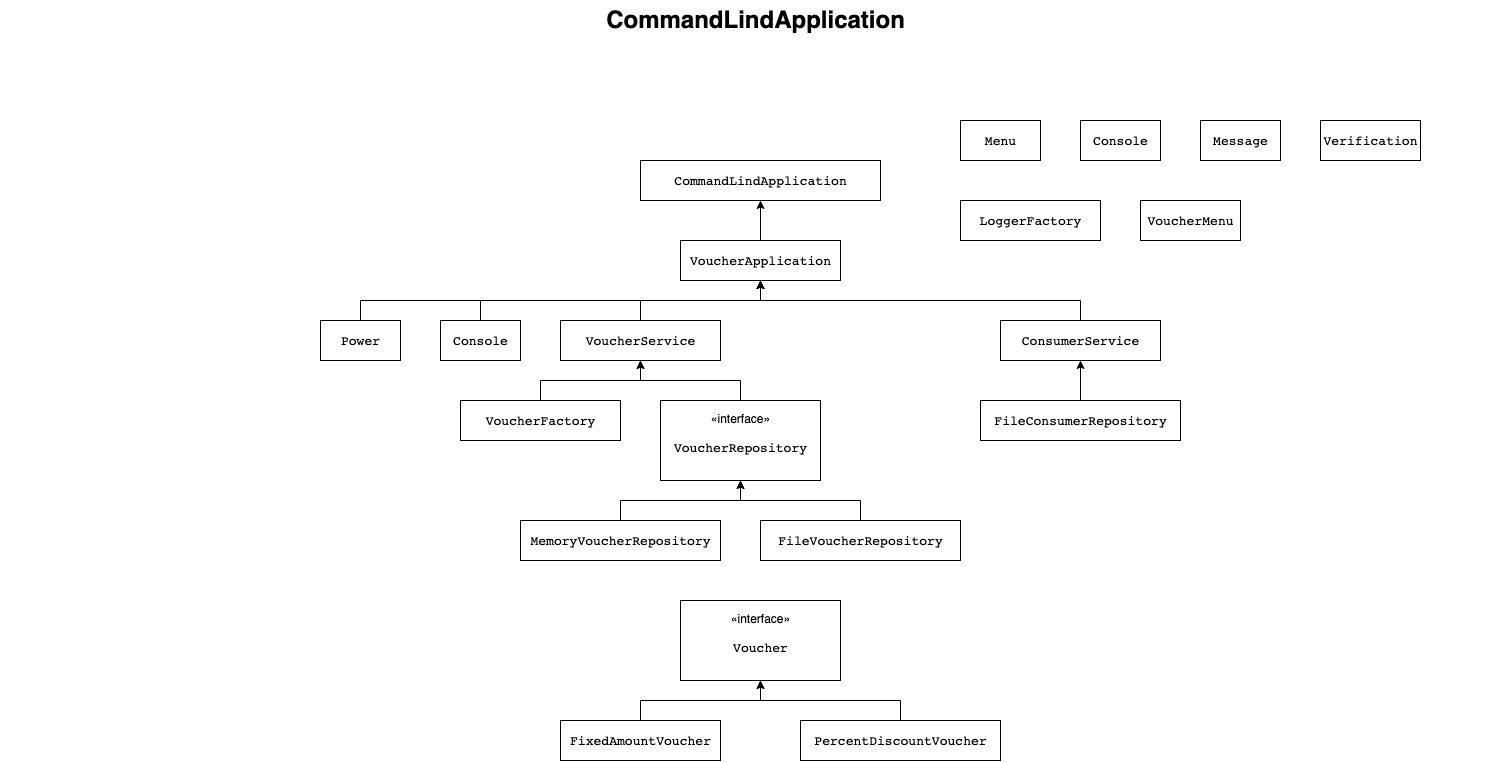

The diagram above was exported from draw.io. Its source (the exported page's mxGraphModel, read from the mxfile embedded in the PNG):
<mxGraphModel dx="1666" dy="801" grid="1" gridSize="10" guides="1" tooltips="1" connect="1" arrows="1" fold="1" page="1" pageScale="1.5" pageWidth="1169" pageHeight="826" background="none" math="0" shadow="0">
  <root>
    <mxCell id="0" style=";html=1;" />
    <mxCell id="1" style=";html=1;" parent="0" />
    <mxCell id="1672d66443f91eb5-23" value="CommandLindApplication" style="text;strokeColor=none;fillColor=none;html=1;fontSize=24;fontStyle=1;verticalAlign=middle;align=center;" parent="1" vertex="1">
      <mxGeometry x="120" y="40" width="1510" height="40" as="geometry" />
    </mxCell>
    <mxCell id="SkH9oBYuhcp2kmbXwMAv-1" value="&lt;pre style=&quot;background-color: rgb(255, 255, 255); font-family: &amp;quot;JetBrains Mono&amp;quot;, monospace; font-size: 9.8pt;&quot;&gt;CommandLindApplication&lt;/pre&gt;" style="html=1;" vertex="1" parent="1">
      <mxGeometry x="760" y="200" width="240" height="40" as="geometry" />
    </mxCell>
    <mxCell id="SkH9oBYuhcp2kmbXwMAv-3" style="edgeStyle=orthogonalEdgeStyle;rounded=0;orthogonalLoop=1;jettySize=auto;html=1;exitX=0.5;exitY=0;exitDx=0;exitDy=0;entryX=0.5;entryY=1;entryDx=0;entryDy=0;" edge="1" parent="1" source="SkH9oBYuhcp2kmbXwMAv-2" target="SkH9oBYuhcp2kmbXwMAv-1">
      <mxGeometry relative="1" as="geometry" />
    </mxCell>
    <mxCell id="SkH9oBYuhcp2kmbXwMAv-2" value="&lt;pre style=&quot;background-color: rgb(255, 255, 255); font-family: &amp;quot;JetBrains Mono&amp;quot;, monospace; font-size: 9.8pt;&quot;&gt;&lt;pre style=&quot;font-family: &amp;quot;JetBrains Mono&amp;quot;, monospace; font-size: 9.8pt;&quot;&gt;VoucherApplication&lt;/pre&gt;&lt;/pre&gt;" style="html=1;" vertex="1" parent="1">
      <mxGeometry x="800" y="280" width="160" height="40" as="geometry" />
    </mxCell>
    <mxCell id="SkH9oBYuhcp2kmbXwMAv-42" style="edgeStyle=orthogonalEdgeStyle;rounded=0;orthogonalLoop=1;jettySize=auto;html=1;exitX=0.5;exitY=0;exitDx=0;exitDy=0;entryX=0.5;entryY=1;entryDx=0;entryDy=0;" edge="1" parent="1" source="SkH9oBYuhcp2kmbXwMAv-4" target="SkH9oBYuhcp2kmbXwMAv-2">
      <mxGeometry relative="1" as="geometry" />
    </mxCell>
    <mxCell id="SkH9oBYuhcp2kmbXwMAv-4" value="&lt;pre style=&quot;background-color: rgb(255, 255, 255); font-family: &amp;quot;JetBrains Mono&amp;quot;, monospace; font-size: 9.8pt;&quot;&gt;&lt;pre style=&quot;font-family: &amp;quot;JetBrains Mono&amp;quot;, monospace; font-size: 9.8pt;&quot;&gt;Power&lt;/pre&gt;&lt;/pre&gt;" style="html=1;" vertex="1" parent="1">
      <mxGeometry x="440" y="360" width="80" height="40" as="geometry" />
    </mxCell>
    <mxCell id="SkH9oBYuhcp2kmbXwMAv-41" style="edgeStyle=orthogonalEdgeStyle;rounded=0;orthogonalLoop=1;jettySize=auto;html=1;exitX=0.5;exitY=0;exitDx=0;exitDy=0;entryX=0.5;entryY=1;entryDx=0;entryDy=0;" edge="1" parent="1" source="SkH9oBYuhcp2kmbXwMAv-6" target="SkH9oBYuhcp2kmbXwMAv-2">
      <mxGeometry relative="1" as="geometry" />
    </mxCell>
    <mxCell id="SkH9oBYuhcp2kmbXwMAv-6" value="&lt;pre style=&quot;background-color: rgb(255, 255, 255); font-family: &amp;quot;JetBrains Mono&amp;quot;, monospace; font-size: 9.8pt;&quot;&gt;&lt;pre style=&quot;font-family: &amp;quot;JetBrains Mono&amp;quot;, monospace; font-size: 9.8pt;&quot;&gt;Console&lt;/pre&gt;&lt;/pre&gt;" style="html=1;" vertex="1" parent="1">
      <mxGeometry x="560" y="360" width="80" height="40" as="geometry" />
    </mxCell>
    <mxCell id="SkH9oBYuhcp2kmbXwMAv-39" style="edgeStyle=orthogonalEdgeStyle;rounded=0;orthogonalLoop=1;jettySize=auto;html=1;exitX=0.5;exitY=0;exitDx=0;exitDy=0;entryX=0.5;entryY=1;entryDx=0;entryDy=0;" edge="1" parent="1" source="SkH9oBYuhcp2kmbXwMAv-8" target="SkH9oBYuhcp2kmbXwMAv-2">
      <mxGeometry relative="1" as="geometry" />
    </mxCell>
    <mxCell id="SkH9oBYuhcp2kmbXwMAv-8" value="&lt;pre style=&quot;background-color: rgb(255, 255, 255); font-family: &amp;quot;JetBrains Mono&amp;quot;, monospace; font-size: 9.8pt;&quot;&gt;&lt;pre style=&quot;font-family: &amp;quot;JetBrains Mono&amp;quot;, monospace; font-size: 9.8pt;&quot;&gt;VoucherService&lt;/pre&gt;&lt;/pre&gt;" style="html=1;" vertex="1" parent="1">
      <mxGeometry x="680" y="360" width="160" height="40" as="geometry" />
    </mxCell>
    <mxCell id="SkH9oBYuhcp2kmbXwMAv-40" style="edgeStyle=orthogonalEdgeStyle;rounded=0;orthogonalLoop=1;jettySize=auto;html=1;exitX=0.5;exitY=0;exitDx=0;exitDy=0;" edge="1" parent="1" source="SkH9oBYuhcp2kmbXwMAv-10">
      <mxGeometry relative="1" as="geometry">
        <mxPoint x="880" y="320" as="targetPoint" />
      </mxGeometry>
    </mxCell>
    <mxCell id="SkH9oBYuhcp2kmbXwMAv-10" value="&lt;pre style=&quot;background-color: rgb(255, 255, 255); font-family: &amp;quot;JetBrains Mono&amp;quot;, monospace; font-size: 9.8pt;&quot;&gt;&lt;pre style=&quot;font-family: &amp;quot;JetBrains Mono&amp;quot;, monospace; font-size: 9.8pt;&quot;&gt;ConsumerService&lt;/pre&gt;&lt;/pre&gt;" style="html=1;" vertex="1" parent="1">
      <mxGeometry x="1120" y="360" width="160" height="40" as="geometry" />
    </mxCell>
    <mxCell id="SkH9oBYuhcp2kmbXwMAv-47" style="edgeStyle=orthogonalEdgeStyle;rounded=0;orthogonalLoop=1;jettySize=auto;html=1;exitX=0.5;exitY=0;exitDx=0;exitDy=0;entryX=0.5;entryY=1;entryDx=0;entryDy=0;" edge="1" parent="1" source="SkH9oBYuhcp2kmbXwMAv-16" target="SkH9oBYuhcp2kmbXwMAv-8">
      <mxGeometry relative="1" as="geometry" />
    </mxCell>
    <mxCell id="SkH9oBYuhcp2kmbXwMAv-16" value="&lt;pre style=&quot;background-color: rgb(255, 255, 255); font-family: &amp;quot;JetBrains Mono&amp;quot;, monospace; font-size: 9.8pt;&quot;&gt;&lt;pre style=&quot;font-family: &amp;quot;JetBrains Mono&amp;quot;, monospace; font-size: 9.8pt;&quot;&gt;VoucherFactory&lt;/pre&gt;&lt;/pre&gt;" style="html=1;" vertex="1" parent="1">
      <mxGeometry x="580" y="440" width="160" height="40" as="geometry" />
    </mxCell>
    <mxCell id="SkH9oBYuhcp2kmbXwMAv-48" style="edgeStyle=orthogonalEdgeStyle;rounded=0;orthogonalLoop=1;jettySize=auto;html=1;exitX=0.5;exitY=0;exitDx=0;exitDy=0;" edge="1" parent="1" source="SkH9oBYuhcp2kmbXwMAv-18">
      <mxGeometry relative="1" as="geometry">
        <mxPoint x="760" y="400" as="targetPoint" />
      </mxGeometry>
    </mxCell>
    <mxCell id="SkH9oBYuhcp2kmbXwMAv-18" value="«interface»&lt;br&gt;&lt;pre style=&quot;font-size: 9.8pt; font-family: &amp;quot;JetBrains Mono&amp;quot;, monospace;&quot;&gt;VoucherRepository&lt;/pre&gt;" style="html=1;" vertex="1" parent="1">
      <mxGeometry x="780" y="440" width="160" height="80" as="geometry" />
    </mxCell>
    <mxCell id="SkH9oBYuhcp2kmbXwMAv-46" style="edgeStyle=orthogonalEdgeStyle;rounded=0;orthogonalLoop=1;jettySize=auto;html=1;exitX=0.5;exitY=0;exitDx=0;exitDy=0;" edge="1" parent="1" source="SkH9oBYuhcp2kmbXwMAv-22">
      <mxGeometry relative="1" as="geometry">
        <mxPoint x="860" y="520" as="targetPoint" />
      </mxGeometry>
    </mxCell>
    <mxCell id="SkH9oBYuhcp2kmbXwMAv-22" value="&lt;pre style=&quot;background-color: rgb(255, 255, 255); font-family: &amp;quot;JetBrains Mono&amp;quot;, monospace; font-size: 9.8pt;&quot;&gt;&lt;pre style=&quot;font-family: &amp;quot;JetBrains Mono&amp;quot;, monospace; font-size: 9.8pt;&quot;&gt;FileVoucherRepository&lt;/pre&gt;&lt;/pre&gt;" style="html=1;" vertex="1" parent="1">
      <mxGeometry x="880" y="560" width="200" height="40" as="geometry" />
    </mxCell>
    <mxCell id="SkH9oBYuhcp2kmbXwMAv-45" style="edgeStyle=orthogonalEdgeStyle;rounded=0;orthogonalLoop=1;jettySize=auto;html=1;exitX=0.5;exitY=0;exitDx=0;exitDy=0;entryX=0.5;entryY=1;entryDx=0;entryDy=0;" edge="1" parent="1" source="SkH9oBYuhcp2kmbXwMAv-23" target="SkH9oBYuhcp2kmbXwMAv-18">
      <mxGeometry relative="1" as="geometry" />
    </mxCell>
    <mxCell id="SkH9oBYuhcp2kmbXwMAv-23" value="&lt;pre style=&quot;background-color: rgb(255, 255, 255); font-family: &amp;quot;JetBrains Mono&amp;quot;, monospace; font-size: 9.8pt;&quot;&gt;&lt;pre style=&quot;font-family: &amp;quot;JetBrains Mono&amp;quot;, monospace; font-size: 9.8pt;&quot;&gt;MemoryVoucherRepository&lt;/pre&gt;&lt;/pre&gt;" style="html=1;" vertex="1" parent="1">
      <mxGeometry x="640" y="560" width="200" height="40" as="geometry" />
    </mxCell>
    <mxCell id="SkH9oBYuhcp2kmbXwMAv-27" value="«interface»&lt;br&gt;&lt;pre style=&quot;font-size: 9.8pt; font-family: &amp;quot;JetBrains Mono&amp;quot;, monospace;&quot;&gt;Voucher&lt;/pre&gt;" style="html=1;" vertex="1" parent="1">
      <mxGeometry x="800" y="640" width="160" height="80" as="geometry" />
    </mxCell>
    <mxCell id="SkH9oBYuhcp2kmbXwMAv-35" style="edgeStyle=orthogonalEdgeStyle;rounded=0;orthogonalLoop=1;jettySize=auto;html=1;exitX=0.5;exitY=0;exitDx=0;exitDy=0;entryX=0.5;entryY=1;entryDx=0;entryDy=0;" edge="1" parent="1" source="SkH9oBYuhcp2kmbXwMAv-33" target="SkH9oBYuhcp2kmbXwMAv-27">
      <mxGeometry relative="1" as="geometry" />
    </mxCell>
    <mxCell id="SkH9oBYuhcp2kmbXwMAv-33" value="&lt;pre style=&quot;background-color: rgb(255, 255, 255); font-family: &amp;quot;JetBrains Mono&amp;quot;, monospace; font-size: 9.8pt;&quot;&gt;&lt;pre style=&quot;font-family: &amp;quot;JetBrains Mono&amp;quot;, monospace; font-size: 9.8pt;&quot;&gt;FixedAmountVoucher&lt;/pre&gt;&lt;/pre&gt;" style="html=1;" vertex="1" parent="1">
      <mxGeometry x="680" y="760" width="160" height="40" as="geometry" />
    </mxCell>
    <mxCell id="SkH9oBYuhcp2kmbXwMAv-36" style="edgeStyle=orthogonalEdgeStyle;rounded=0;orthogonalLoop=1;jettySize=auto;html=1;exitX=0.5;exitY=0;exitDx=0;exitDy=0;" edge="1" parent="1" source="SkH9oBYuhcp2kmbXwMAv-34">
      <mxGeometry relative="1" as="geometry">
        <mxPoint x="880" y="720" as="targetPoint" />
      </mxGeometry>
    </mxCell>
    <mxCell id="SkH9oBYuhcp2kmbXwMAv-34" value="&lt;pre style=&quot;background-color: rgb(255, 255, 255); font-family: &amp;quot;JetBrains Mono&amp;quot;, monospace; font-size: 9.8pt;&quot;&gt;&lt;pre style=&quot;font-family: &amp;quot;JetBrains Mono&amp;quot;, monospace; font-size: 9.8pt;&quot;&gt;PercentDiscountVoucher&lt;/pre&gt;&lt;/pre&gt;" style="html=1;" vertex="1" parent="1">
      <mxGeometry x="920" y="760" width="200" height="40" as="geometry" />
    </mxCell>
    <mxCell id="SkH9oBYuhcp2kmbXwMAv-51" style="edgeStyle=orthogonalEdgeStyle;rounded=0;orthogonalLoop=1;jettySize=auto;html=1;exitX=0.5;exitY=0;exitDx=0;exitDy=0;entryX=0.5;entryY=1;entryDx=0;entryDy=0;" edge="1" parent="1" source="SkH9oBYuhcp2kmbXwMAv-49" target="SkH9oBYuhcp2kmbXwMAv-10">
      <mxGeometry relative="1" as="geometry" />
    </mxCell>
    <mxCell id="SkH9oBYuhcp2kmbXwMAv-49" value="&lt;pre style=&quot;background-color: rgb(255, 255, 255); font-family: &amp;quot;JetBrains Mono&amp;quot;, monospace; font-size: 9.8pt;&quot;&gt;&lt;pre style=&quot;font-family: &amp;quot;JetBrains Mono&amp;quot;, monospace; font-size: 9.8pt;&quot;&gt;FileConsumerRepository&lt;/pre&gt;&lt;/pre&gt;" style="html=1;" vertex="1" parent="1">
      <mxGeometry x="1100" y="440" width="200" height="40" as="geometry" />
    </mxCell>
    <mxCell id="SkH9oBYuhcp2kmbXwMAv-52" value="&lt;pre style=&quot;background-color: rgb(255, 255, 255); font-family: &amp;quot;JetBrains Mono&amp;quot;, monospace; font-size: 9.8pt;&quot;&gt;&lt;pre style=&quot;font-family: &amp;quot;JetBrains Mono&amp;quot;, monospace; font-size: 9.8pt;&quot;&gt;Console&lt;/pre&gt;&lt;/pre&gt;" style="html=1;" vertex="1" parent="1">
      <mxGeometry x="1200" y="160" width="80" height="40" as="geometry" />
    </mxCell>
    <mxCell id="SkH9oBYuhcp2kmbXwMAv-53" value="&lt;pre style=&quot;background-color: rgb(255, 255, 255); font-family: &amp;quot;JetBrains Mono&amp;quot;, monospace; font-size: 9.8pt;&quot;&gt;&lt;pre style=&quot;font-family: &amp;quot;JetBrains Mono&amp;quot;, monospace; font-size: 9.8pt;&quot;&gt;Message&lt;/pre&gt;&lt;/pre&gt;" style="html=1;" vertex="1" parent="1">
      <mxGeometry x="1320" y="160" width="80" height="40" as="geometry" />
    </mxCell>
    <mxCell id="SkH9oBYuhcp2kmbXwMAv-55" value="&lt;pre style=&quot;background-color: rgb(255, 255, 255); font-family: &amp;quot;JetBrains Mono&amp;quot;, monospace; font-size: 9.8pt;&quot;&gt;&lt;pre style=&quot;font-family: &amp;quot;JetBrains Mono&amp;quot;, monospace; font-size: 9.8pt;&quot;&gt;Verification&lt;/pre&gt;&lt;/pre&gt;" style="html=1;" vertex="1" parent="1">
      <mxGeometry x="1440" y="160" width="100" height="40" as="geometry" />
    </mxCell>
    <mxCell id="SkH9oBYuhcp2kmbXwMAv-56" value="&lt;pre style=&quot;background-color: rgb(255, 255, 255); font-family: &amp;quot;JetBrains Mono&amp;quot;, monospace; font-size: 9.8pt;&quot;&gt;&lt;pre style=&quot;font-family: &amp;quot;JetBrains Mono&amp;quot;, monospace; font-size: 9.8pt;&quot;&gt;LoggerFactory&lt;/pre&gt;&lt;/pre&gt;" style="html=1;" vertex="1" parent="1">
      <mxGeometry x="1080" y="240" width="140" height="40" as="geometry" />
    </mxCell>
    <mxCell id="SkH9oBYuhcp2kmbXwMAv-57" value="&lt;pre style=&quot;background-color: rgb(255, 255, 255); font-family: &amp;quot;JetBrains Mono&amp;quot;, monospace; font-size: 9.8pt;&quot;&gt;&lt;pre style=&quot;font-family: &amp;quot;JetBrains Mono&amp;quot;, monospace; font-size: 9.8pt;&quot;&gt;Menu&lt;/pre&gt;&lt;/pre&gt;" style="html=1;" vertex="1" parent="1">
      <mxGeometry x="1080" y="160" width="80" height="40" as="geometry" />
    </mxCell>
    <mxCell id="SkH9oBYuhcp2kmbXwMAv-58" value="&lt;pre style=&quot;background-color: rgb(255, 255, 255); font-family: &amp;quot;JetBrains Mono&amp;quot;, monospace; font-size: 9.8pt;&quot;&gt;&lt;pre style=&quot;font-family: &amp;quot;JetBrains Mono&amp;quot;, monospace; font-size: 9.8pt;&quot;&gt;VoucherMenu&lt;/pre&gt;&lt;/pre&gt;" style="html=1;" vertex="1" parent="1">
      <mxGeometry x="1260" y="240" width="100" height="40" as="geometry" />
    </mxCell>
  </root>
</mxGraphModel>